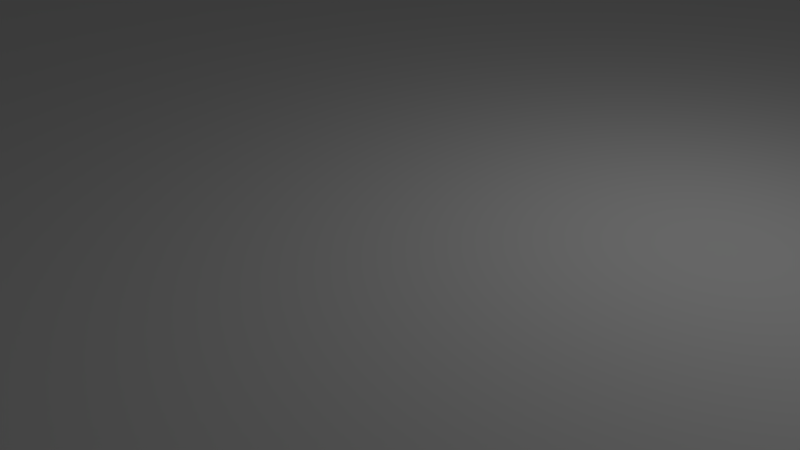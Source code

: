 # Source: case.blend  (saved by Blender 2.73.0; exported with 4.5.12 LTS)
import bpy
from mathutils import Matrix  # noqa: F401  (used for matrix-valued properties, if any)

bpy.ops.wm.read_factory_settings(use_empty=True)
scene = bpy.context.scene
scene.name = 'Scene'

# ---- collections
col_collection_1 = bpy.data.collections.new('Collection 1'); scene.collection.children.link(col_collection_1)

# ---- materials (node trees are filled in below, after node groups)
mat_material = bpy.data.materials.new('Material')
mat_material.alpha_threshold = 0.0
mat_material.use_transparent_shadow = False
mat_material.roughness = 0.5
mat_material.line_color = (0.0, 0.0, 0.0, 1.0)

# ---- material node trees

# ---- world
world_world = bpy.data.worlds.new('World'); scene.world = world_world
world_world.color = (0.05088, 0.05088, 0.05088)
world_world.use_sun_shadow = False
world_world.sun_shadow_jitter_overblur = 0.0
world_world.cycles.sampling_method = 'MANUAL'
world_world.cycles.sample_map_resolution = 256

# ---- cameras
cam_camera = bpy.data.cameras.new('Camera')
cam_camera.clip_end = 100.0
cam_camera.lens = 35.0
cam_camera.sensor_width = 32.0
cam_camera.sensor_height = 18.0
cam_camera.ortho_scale = 7.314
cam_camera.dof.focus_distance = 0.0
cam_camera.dof.aperture_fstop = 128.0

# ---- lights
light_lamp = bpy.data.lights.new('Lamp', 'POINT')
light_lamp.transmission_factor = 0.0
light_lamp.cutoff_distance = 30.0
light_lamp.energy = 100.0
light_lamp.shadow_buffer_clip_start = 1.001
light_lamp.shadow_soft_size = 0.1
light_lamp.shadow_maximum_resolution = 0.006
light_lamp.use_absolute_resolution = True
light_lamp.cycles.use_multiple_importance_sampling = False

# ---- meshes
me_cube = bpy.data.meshes.new('Cube')
me_cube.from_pydata([(1.0, 1.0, -1.0), (1.0, -1.0, -1.0), (-1.0, -1.0, -1.0), (-1.0, 1.0, -1.0), (1.0, 1.0, 1.0), (1.0, -1.0, 1.0), (-1.0, -1.0, 1.0), (-1.0, 1.0, 1.0), (1.0, -1.102, -1.0), (-1.0, -1.102, -1.0), (1.0, -1.102, 1.0), (-1.0, -1.102, 1.0), (1.0, -1.0, 1.0), (-1.0, -1.0, 1.0), (1.0, -1.102, 1.0), (-1.0, -1.102, 1.0), (1.0, -1.0, 5.004), (-1.0, -1.0, 5.004), (1.0, -1.102, 5.004), (-1.0, -1.102, 5.004), (1.1, 1.0, -1.0), (1.1, -1.0, -1.0), (1.1, 1.0, 1.0), (1.1, -1.0, 1.0), (1.0, 1.0, 5.001), (1.0, -1.0, 5.001), (1.1, 1.0, 5.001), (1.1, -1.0, 5.001)], [], [(0, 1, 2, 3), (4, 7, 6, 5), (5, 23, 27, 25), (6, 11, 15, 13), (2, 6, 7, 3), (4, 0, 3, 7), (8, 10, 11, 9), (6, 2, 9, 11), (1, 5, 10, 8), (2, 1, 8, 9), (13, 15, 19, 17), (10, 5, 12, 14), (11, 10, 14, 15), (5, 6, 13, 12), (16, 17, 19, 18), (14, 12, 16, 18), (15, 14, 18, 19), (12, 13, 17, 16), (20, 22, 23, 21), (5, 1, 21, 23), (0, 4, 22, 20), (1, 0, 20, 21), (24, 25, 27, 26), (22, 4, 24, 26), (23, 22, 26, 27), (4, 5, 25, 24)])
me_cube.materials.append(mat_material)
me_cube.use_remesh_preserve_volume = False
me_cube.use_remesh_preserve_attributes = False
me_cube.use_mirror_vertex_groups = False
me_cube.update()

# ---- objects
ob_cube = bpy.data.objects.new('Cube', me_cube)
ob_lamp = bpy.data.objects.new('Lamp', light_lamp)
ob_camera = bpy.data.objects.new('Camera', cam_camera)

# ---- transforms, parenting, visibility, modifiers, constraints
ob_cube.location = (-0.143, -0.04542, 0.2541)
ob_cube.scale = (28.0, 28.0, 1.0)
ob_cube.lock_rotations_4d = False
ob_cube.empty_display_type = 'ARROWS'
ob_cube.lineart.crease_threshold = 0.0
ob_lamp.location = (4.076, 1.005, 5.904)
ob_lamp.rotation_euler = (0.6503, 0.05522, 1.866)
ob_lamp.lock_rotations_4d = False
ob_lamp.empty_display_type = 'ARROWS'
ob_lamp.color = (0.0, 0.0, 0.0, 0.0)
ob_lamp.lineart.crease_threshold = 0.0
ob_camera.location = (7.481, -6.508, 5.344)
ob_camera.rotation_euler = (1.109, 0.01082, 0.8149)
ob_camera.lock_rotations_4d = False
ob_camera.empty_display_type = 'ARROWS'
ob_camera.color = (0.0, 0.0, 0.0, 0.0)
ob_camera.display_type = 'WIRE'
ob_camera.lineart.crease_threshold = 0.0

# ---- collection membership
col_collection_1.objects.link(ob_cube)
col_collection_1.objects.link(ob_lamp)
col_collection_1.objects.link(ob_camera)

# ---- scene / render settings (as saved in the file)
scene.camera = ob_camera
scene.frame_start = 1; scene.frame_end = 250; scene.frame_set(1)
scene.render.engine = 'BLENDER_EEVEE_NEXT'
scene.render.resolution_percentage = 50
scene.render.dither_intensity = 0.0
scene.cycles.use_denoising = False
scene.cycles.samples = 10
scene.cycles.sampling_pattern = 'TABULATED_SOBOL'
scene.cycles.light_sampling_threshold = 0.0
scene.cycles.use_adaptive_sampling = False
scene.cycles.use_light_tree = False
scene.cycles.blur_glossy = 0.0
scene.cycles.pixel_filter_type = 'GAUSSIAN'
scene.cycles.sample_clamp_indirect = 0.0
scene.view_settings.view_transform = 'Standard'
scene.unit_settings.scale_length = 0.001
bpy.context.view_layer.update()
